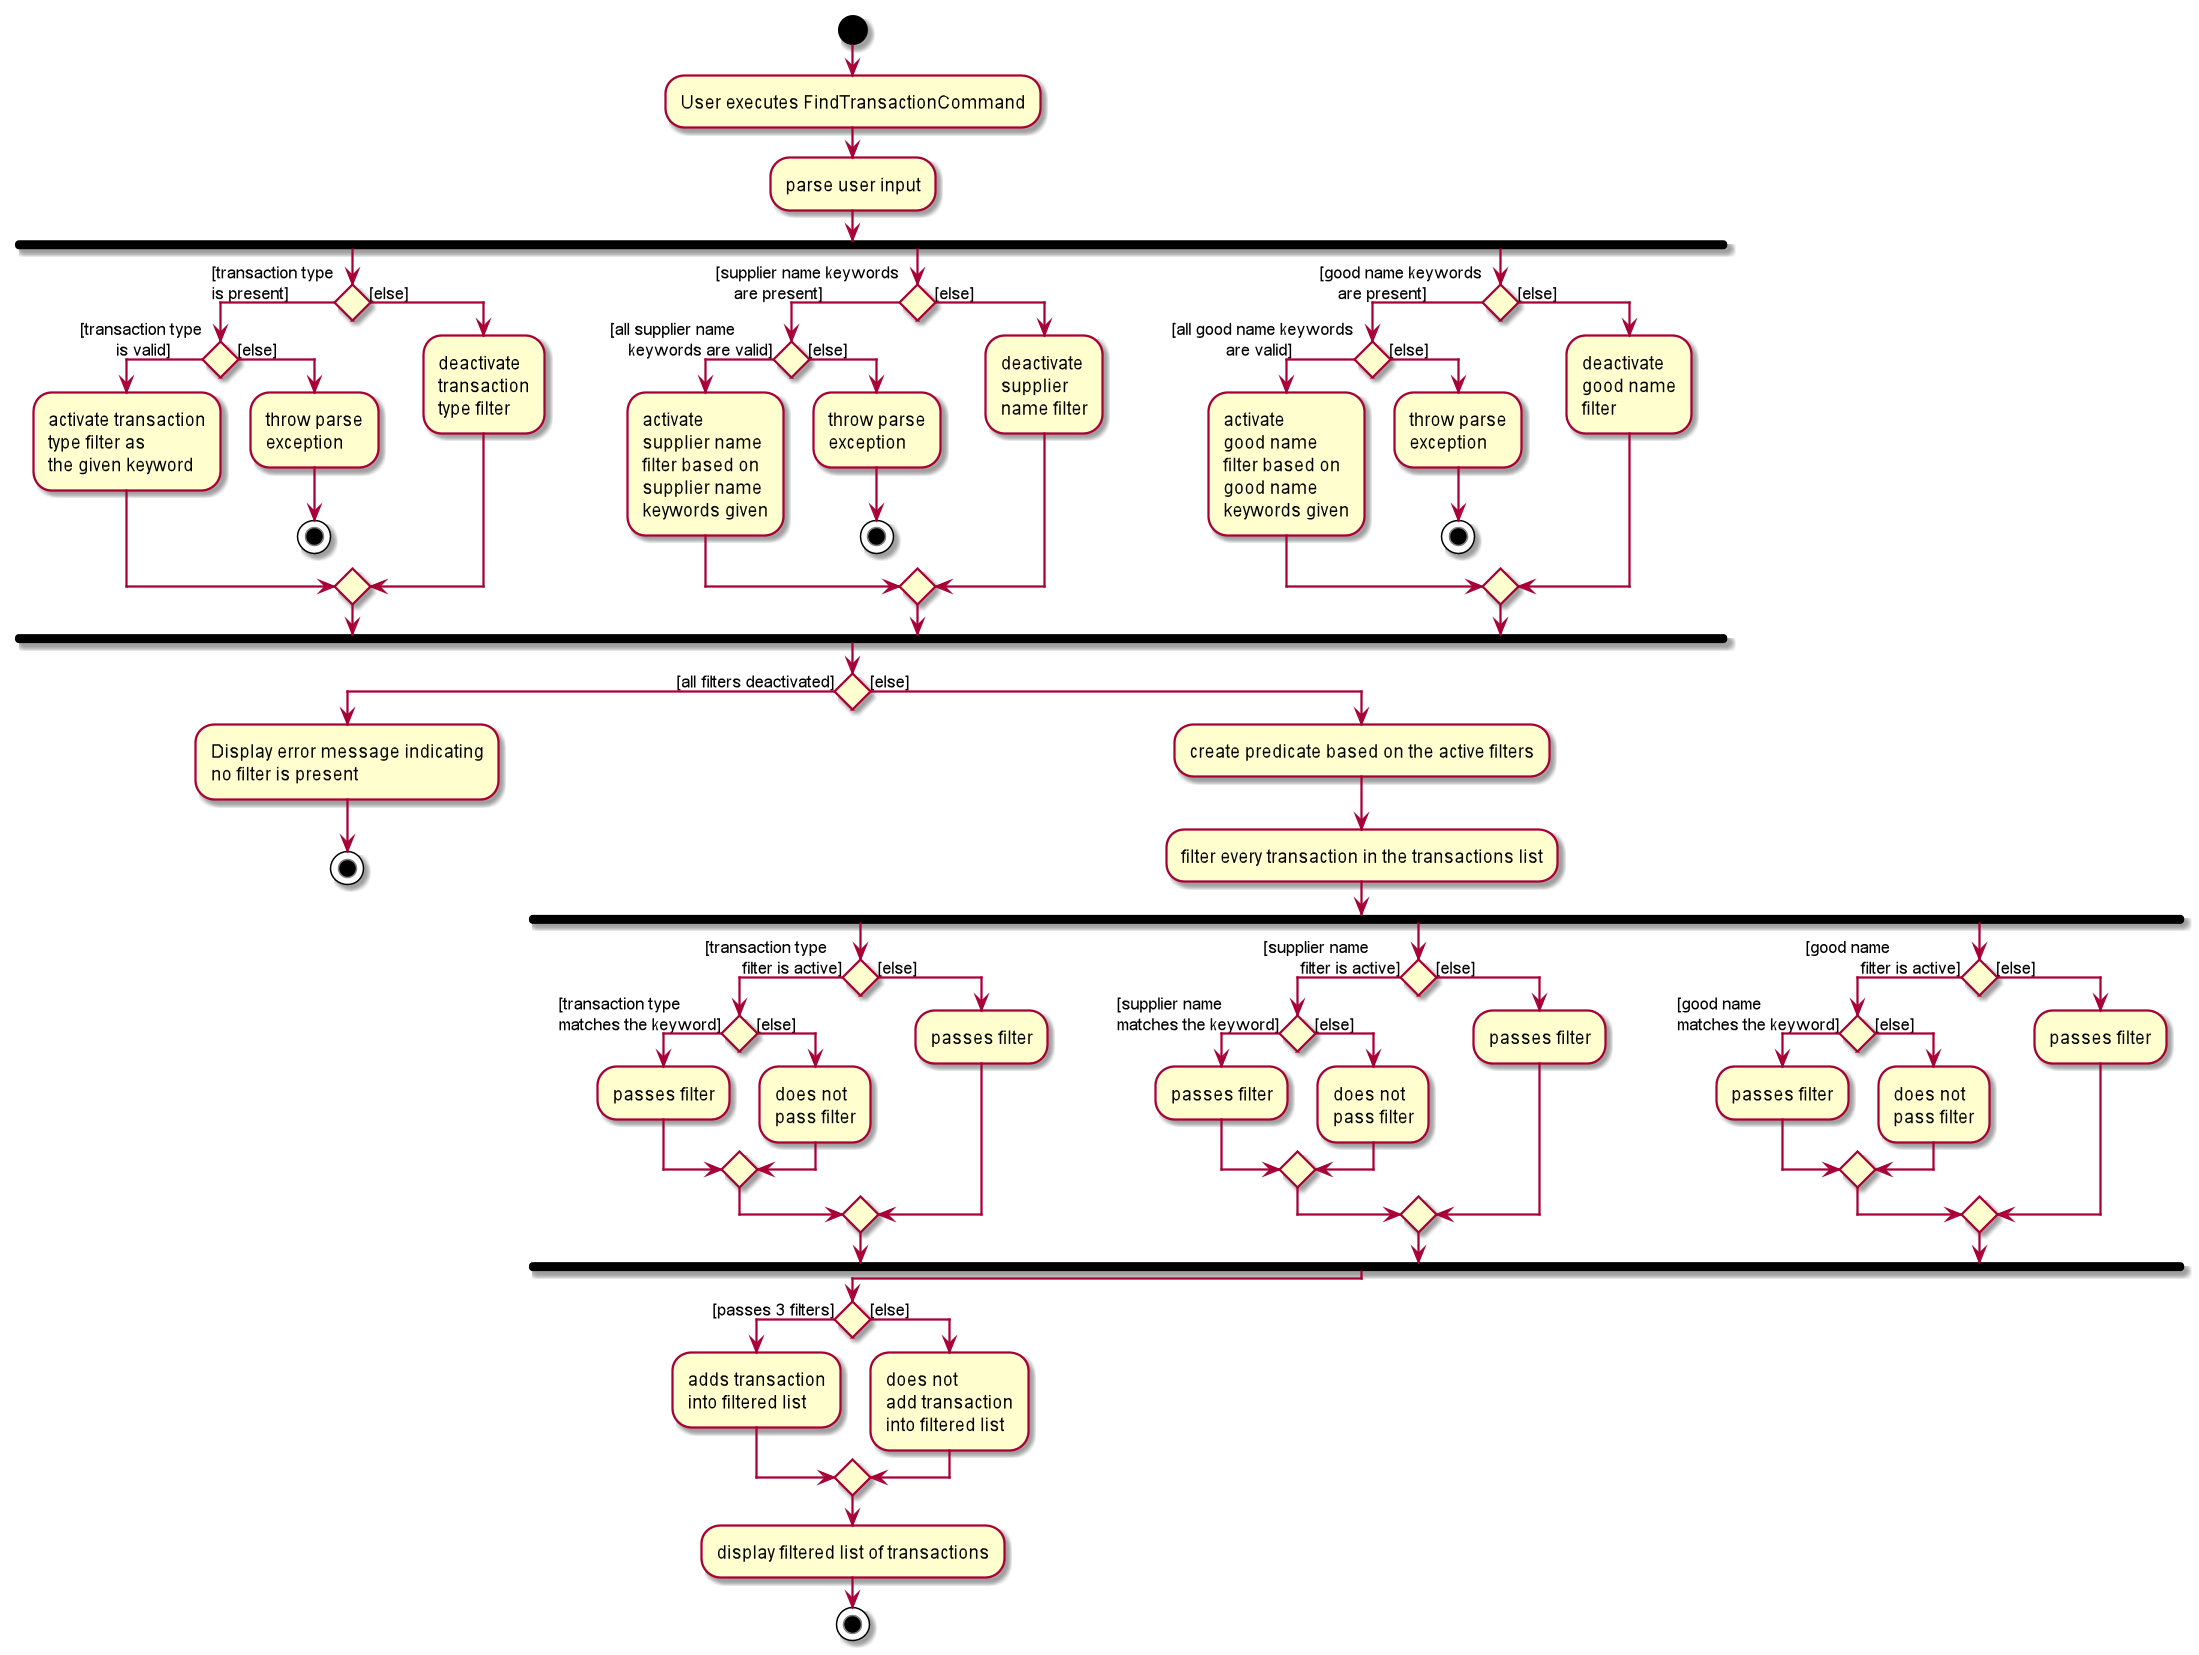

The diagram above was rendered by PlantUML. Its source (embedded in the PNG):
@startuml
start
:User executes FindTransactionCommand;

:parse user input;
fork
if () then ([transaction type
is present])
    if () then ([transaction type
        is valid])
        :activate transaction
        type filter as
        the given keyword;
        else ([else])
        :throw parse
        exception;
        stop
        endif
else ([else])
    :deactivate
    transaction
    type filter;
endif
fork again
if () then ([supplier name keywords
    are present])
    if () then ([all supplier name
    keywords are valid])
        :activate
        supplier name
        filter based on
        supplier name
        keywords given;
    else ([else])
        :throw parse
        exception;
        stop
    endif
else ([else])
    :deactivate
    supplier
    name filter;
endif
fork again
if () then ([good name keywords
    are present])
    if () then ([all good name keywords
            are valid])
            :activate
            good name
            filter based on
            good name
            keywords given;
        else ([else])
            :throw parse
            exception;
            stop
        endif
    else ([else])
        :deactivate
        good name
        filter;
    endif
end fork
if () then ([all filters deactivated])
    :Display error message indicating
    no filter is present;
   stop
else ([else])
    :create predicate based on the active filters;
    :filter every transaction in the transactions list;
    fork
        if () then ([transaction type
        filter is active])
        if () then ([transaction type
matches the keyword])
                :passes filter;
        else ([else])
            :does not
            pass filter;
        endif
        else ([else])
        :passes filter;
        endif
        fork again
        if () then ([supplier name
        filter is active])
            if () then ([supplier name
matches the keyword])
                :passes filter;
                    else ([else])
                        :does not
                        pass filter;
                    endif
            else ([else])
            :passes filter;
            endif
        fork again
         if () then ([good name
            filter is active])
                if () then ([good name
matches the keyword])
                    :passes filter;
                else ([else])
                    :does not
                    pass filter;
                endif
            else ([else])
                :passes filter;
            endif
        end fork
    endif
if () then ([passes 3 filters])
                    :adds transaction
                    into filtered list;
                else ([else])
                    :does not
                    add transaction
                    into filtered list;
                endif
:display filtered list of transactions;
stop
@enduml